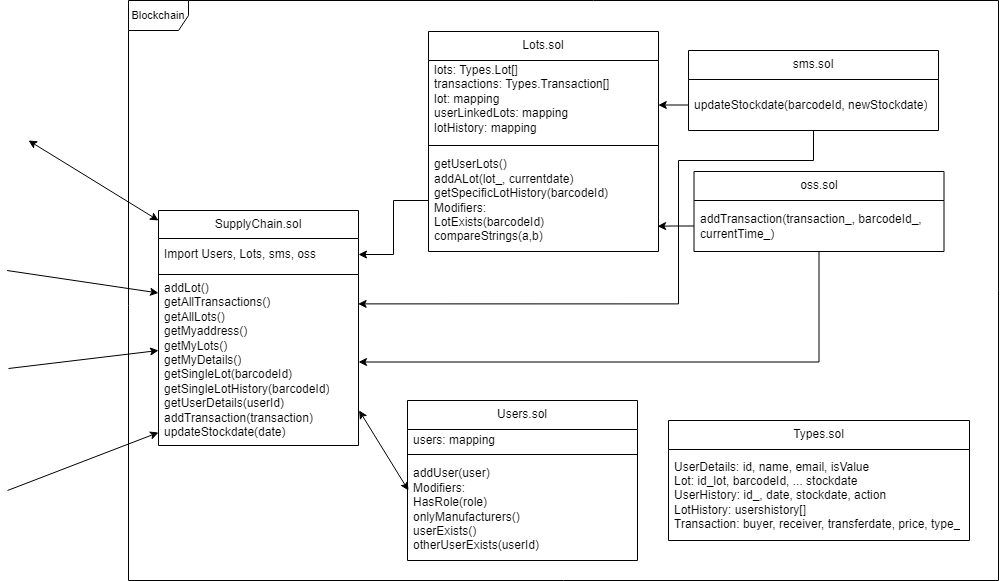

The diagram above was exported from draw.io. Its source (the exported page's mxGraphModel, read from the mxfile embedded in the PNG):
<mxGraphModel dx="1947" dy="442" grid="1" gridSize="10" guides="1" tooltips="1" connect="1" arrows="1" fold="1" page="1" pageScale="1" pageWidth="827" pageHeight="1169" math="0" shadow="0">
  <root>
    <mxCell id="0" />
    <mxCell id="1" parent="0" />
    <mxCell id="ez3JFrr9IDj2TJPwD7OM-4" value="&lt;font style=&quot;font-size: 11px;&quot;&gt;Blockchain&lt;/font&gt;" style="shape=umlFrame;whiteSpace=wrap;html=1;pointerEvents=0;" parent="1" vertex="1">
      <mxGeometry x="20" y="80" width="870" height="580" as="geometry" />
    </mxCell>
    <mxCell id="ez3JFrr9IDj2TJPwD7OM-18" value="SupplyChain.sol" style="swimlane;fontStyle=0;align=center;verticalAlign=top;childLayout=stackLayout;horizontal=1;startSize=28;horizontalStack=0;resizeParent=1;resizeParentMax=0;resizeLast=0;collapsible=0;marginBottom=0;html=1;whiteSpace=wrap;" parent="1" vertex="1">
      <mxGeometry x="50" y="290" width="200" height="235" as="geometry" />
    </mxCell>
    <mxCell id="ez3JFrr9IDj2TJPwD7OM-20" value="Import Users, Lots, sms, oss " style="text;html=1;strokeColor=none;fillColor=none;align=left;verticalAlign=middle;spacingLeft=4;spacingRight=4;overflow=hidden;rotatable=0;points=[[0,0.5],[1,0.5]];portConstraint=eastwest;whiteSpace=wrap;" parent="ez3JFrr9IDj2TJPwD7OM-18" vertex="1">
      <mxGeometry y="28" width="200" height="32" as="geometry" />
    </mxCell>
    <mxCell id="ez3JFrr9IDj2TJPwD7OM-23" value="" style="line;strokeWidth=1;fillColor=none;align=left;verticalAlign=middle;spacingTop=-1;spacingLeft=3;spacingRight=3;rotatable=0;labelPosition=right;points=[];portConstraint=eastwest;" parent="ez3JFrr9IDj2TJPwD7OM-18" vertex="1">
      <mxGeometry y="60" width="200" height="8" as="geometry" />
    </mxCell>
    <mxCell id="ez3JFrr9IDj2TJPwD7OM-25" value="&lt;div&gt;addLot()&lt;/div&gt;&lt;div&gt;getAllTransactions()&lt;/div&gt;&lt;div&gt;getAllLots()&lt;/div&gt;&lt;div&gt;getMyaddress()&lt;/div&gt;&lt;div&gt;getMyLots()&lt;/div&gt;&lt;div&gt;getMyDetails()&lt;br&gt;&lt;/div&gt;&lt;div&gt;getSingleLot(barcodeId)&lt;/div&gt;&lt;div&gt;getSingleLotHistory(barcodeId)&lt;/div&gt;&lt;div&gt;getUserDetails(userId)&lt;/div&gt;&lt;div&gt;addTransaction(transaction)&lt;/div&gt;&lt;div&gt;updateStockdate(date)&lt;/div&gt;&lt;div&gt;&lt;br&gt;&lt;/div&gt;" style="text;html=1;strokeColor=none;fillColor=none;align=left;verticalAlign=middle;spacingLeft=4;spacingRight=4;overflow=hidden;rotatable=0;points=[[0,0.5],[1,0.5]];portConstraint=eastwest;whiteSpace=wrap;" parent="ez3JFrr9IDj2TJPwD7OM-18" vertex="1">
      <mxGeometry y="68" width="200" height="167" as="geometry" />
    </mxCell>
    <mxCell id="ez3JFrr9IDj2TJPwD7OM-26" value="Lots.sol" style="swimlane;fontStyle=0;align=center;verticalAlign=top;childLayout=stackLayout;horizontal=1;startSize=29;horizontalStack=0;resizeParent=1;resizeParentMax=0;resizeLast=0;collapsible=0;marginBottom=0;html=1;whiteSpace=wrap;" parent="1" vertex="1">
      <mxGeometry x="320" y="111" width="230" height="220" as="geometry" />
    </mxCell>
    <mxCell id="ez3JFrr9IDj2TJPwD7OM-27" value="&lt;div&gt;lots: Types.Lot[]&lt;/div&gt;&lt;div&gt;transactions: Types.Transaction[]&lt;/div&gt;&lt;div&gt;lot: mapping&lt;/div&gt;&lt;div&gt;&lt;div&gt;&lt;div&gt;userLinkedLots: mapping&lt;/div&gt;lotHistory: mapping&lt;/div&gt;&lt;/div&gt;&lt;div&gt;&lt;br&gt;&lt;/div&gt;" style="text;html=1;strokeColor=none;fillColor=none;align=left;verticalAlign=middle;spacingLeft=4;spacingRight=4;overflow=hidden;rotatable=0;points=[[0,0.5],[1,0.5]];portConstraint=eastwest;whiteSpace=wrap;" parent="ez3JFrr9IDj2TJPwD7OM-26" vertex="1">
      <mxGeometry y="29" width="230" height="81" as="geometry" />
    </mxCell>
    <mxCell id="ez3JFrr9IDj2TJPwD7OM-28" value="" style="line;strokeWidth=1;fillColor=none;align=left;verticalAlign=middle;spacingTop=-1;spacingLeft=3;spacingRight=3;rotatable=0;labelPosition=right;points=[];portConstraint=eastwest;" parent="ez3JFrr9IDj2TJPwD7OM-26" vertex="1">
      <mxGeometry y="110" width="230" height="8" as="geometry" />
    </mxCell>
    <mxCell id="ez3JFrr9IDj2TJPwD7OM-29" value="&lt;div&gt;getUserLots()&lt;/div&gt;&lt;div&gt;addALot(lot_, currentdate)&lt;/div&gt;&lt;div&gt;getSpecificLotHistory(barcodeId)&lt;/div&gt;&lt;div&gt;Modifiers:&lt;/div&gt;&lt;div&gt;LotExists(barcodeId)&lt;/div&gt;&lt;div&gt;compareStrings(a,b)&lt;br&gt;&lt;/div&gt;" style="text;html=1;strokeColor=none;fillColor=none;align=left;verticalAlign=middle;spacingLeft=4;spacingRight=4;overflow=hidden;rotatable=0;points=[[0,0.5],[1,0.5]];portConstraint=eastwest;whiteSpace=wrap;" parent="ez3JFrr9IDj2TJPwD7OM-26" vertex="1">
      <mxGeometry y="118" width="230" height="102" as="geometry" />
    </mxCell>
    <mxCell id="ez3JFrr9IDj2TJPwD7OM-31" value="Types.sol" style="swimlane;fontStyle=0;align=center;verticalAlign=top;childLayout=stackLayout;horizontal=1;startSize=29;horizontalStack=0;resizeParent=1;resizeParentMax=0;resizeLast=0;collapsible=0;marginBottom=0;html=1;whiteSpace=wrap;" parent="1" vertex="1">
      <mxGeometry x="560" y="500" width="301" height="120" as="geometry" />
    </mxCell>
    <mxCell id="ez3JFrr9IDj2TJPwD7OM-32" value="&lt;div&gt;UserDetails: id, name, email, isValue&lt;/div&gt;&lt;div&gt;Lot: id_lot, barcodeId, ... stockdate&lt;/div&gt;&lt;div&gt;UserHistory: id_, date, stockdate, action&lt;/div&gt;&lt;div&gt;LotHistory: usershistory[]&lt;/div&gt;&lt;div&gt;Transaction: buyer, receiver, transferdate, price, type_&lt;br&gt;&lt;/div&gt;" style="text;html=1;strokeColor=none;fillColor=none;align=left;verticalAlign=middle;spacingLeft=4;spacingRight=4;overflow=hidden;rotatable=0;points=[[0,0.5],[1,0.5]];portConstraint=eastwest;whiteSpace=wrap;" parent="ez3JFrr9IDj2TJPwD7OM-31" vertex="1">
      <mxGeometry y="29" width="301" height="91" as="geometry" />
    </mxCell>
    <mxCell id="ez3JFrr9IDj2TJPwD7OM-35" value="Users.sol" style="swimlane;fontStyle=0;align=center;verticalAlign=top;childLayout=stackLayout;horizontal=1;startSize=29;horizontalStack=0;resizeParent=1;resizeParentMax=0;resizeLast=0;collapsible=0;marginBottom=0;html=1;whiteSpace=wrap;" parent="1" vertex="1">
      <mxGeometry x="299" y="480" width="230" height="160" as="geometry" />
    </mxCell>
    <mxCell id="ez3JFrr9IDj2TJPwD7OM-36" value="users: mapping" style="text;html=1;strokeColor=none;fillColor=none;align=left;verticalAlign=middle;spacingLeft=4;spacingRight=4;overflow=hidden;rotatable=0;points=[[0,0.5],[1,0.5]];portConstraint=eastwest;whiteSpace=wrap;" parent="ez3JFrr9IDj2TJPwD7OM-35" vertex="1">
      <mxGeometry y="29" width="230" height="21" as="geometry" />
    </mxCell>
    <mxCell id="ez3JFrr9IDj2TJPwD7OM-37" value="" style="line;strokeWidth=1;fillColor=none;align=left;verticalAlign=middle;spacingTop=-1;spacingLeft=3;spacingRight=3;rotatable=0;labelPosition=right;points=[];portConstraint=eastwest;" parent="ez3JFrr9IDj2TJPwD7OM-35" vertex="1">
      <mxGeometry y="50" width="230" height="8" as="geometry" />
    </mxCell>
    <mxCell id="ez3JFrr9IDj2TJPwD7OM-38" value="&lt;div&gt;addUser(user)&lt;/div&gt;&lt;div&gt;Modifiers:&lt;/div&gt;&lt;div&gt;HasRole(role)&lt;/div&gt;&lt;div&gt;onlyManufacturers()&lt;/div&gt;&lt;div&gt;userExists()&lt;/div&gt;&lt;div&gt;otherUserExists(userId)&lt;br&gt;&lt;/div&gt;" style="text;html=1;strokeColor=none;fillColor=none;align=left;verticalAlign=middle;spacingLeft=4;spacingRight=4;overflow=hidden;rotatable=0;points=[[0,0.5],[1,0.5]];portConstraint=eastwest;whiteSpace=wrap;" parent="ez3JFrr9IDj2TJPwD7OM-35" vertex="1">
      <mxGeometry y="58" width="230" height="102" as="geometry" />
    </mxCell>
    <mxCell id="ez3JFrr9IDj2TJPwD7OM-39" value="sms.sol" style="swimlane;fontStyle=0;align=center;verticalAlign=top;childLayout=stackLayout;horizontal=1;startSize=29;horizontalStack=0;resizeParent=1;resizeParentMax=0;resizeLast=0;collapsible=0;marginBottom=0;html=1;whiteSpace=wrap;" parent="1" vertex="1">
      <mxGeometry x="580" y="130" width="250" height="80" as="geometry" />
    </mxCell>
    <mxCell id="ez3JFrr9IDj2TJPwD7OM-42" value="updateStockdate(barcodeId, newStockdate)" style="text;html=1;strokeColor=none;fillColor=none;align=left;verticalAlign=middle;spacingLeft=4;spacingRight=4;overflow=hidden;rotatable=0;points=[[0,0.5],[1,0.5]];portConstraint=eastwest;whiteSpace=wrap;" parent="ez3JFrr9IDj2TJPwD7OM-39" vertex="1">
      <mxGeometry y="29" width="250" height="51" as="geometry" />
    </mxCell>
    <mxCell id="ez3JFrr9IDj2TJPwD7OM-56" style="edgeStyle=orthogonalEdgeStyle;rounded=0;orthogonalLoop=1;jettySize=auto;html=1;" parent="1" source="ez3JFrr9IDj2TJPwD7OM-43" target="ez3JFrr9IDj2TJPwD7OM-25" edge="1">
      <mxGeometry relative="1" as="geometry" />
    </mxCell>
    <mxCell id="ez3JFrr9IDj2TJPwD7OM-43" value="&lt;div&gt;oss.sol&lt;/div&gt;&lt;div&gt;&lt;br&gt;&lt;/div&gt;" style="swimlane;fontStyle=0;align=center;verticalAlign=top;childLayout=stackLayout;horizontal=1;startSize=29;horizontalStack=0;resizeParent=1;resizeParentMax=0;resizeLast=0;collapsible=0;marginBottom=0;html=1;whiteSpace=wrap;" parent="1" vertex="1">
      <mxGeometry x="585.5" y="251" width="250" height="80" as="geometry" />
    </mxCell>
    <mxCell id="ez3JFrr9IDj2TJPwD7OM-44" value="addTransaction(transaction_, barcodeId_, currentTime_)" style="text;html=1;strokeColor=none;fillColor=none;align=left;verticalAlign=middle;spacingLeft=4;spacingRight=4;overflow=hidden;rotatable=0;points=[[0,0.5],[1,0.5]];portConstraint=eastwest;whiteSpace=wrap;" parent="ez3JFrr9IDj2TJPwD7OM-43" vertex="1">
      <mxGeometry y="29" width="250" height="51" as="geometry" />
    </mxCell>
    <mxCell id="ez3JFrr9IDj2TJPwD7OM-45" value="" style="endArrow=classic;html=1;rounded=0;entryX=0.007;entryY=0.446;entryDx=0;entryDy=0;entryPerimeter=0;" parent="1" edge="1">
      <mxGeometry width="50" height="50" relative="1" as="geometry">
        <mxPoint x="-101.4" y="350" as="sourcePoint" />
        <mxPoint x="50.00000000000009" y="372.48199999999997" as="targetPoint" />
      </mxGeometry>
    </mxCell>
    <mxCell id="ez3JFrr9IDj2TJPwD7OM-47" value="" style="endArrow=classic;html=1;rounded=0;entryX=0.007;entryY=0.446;entryDx=0;entryDy=0;entryPerimeter=0;" parent="1" edge="1">
      <mxGeometry width="50" height="50" relative="1" as="geometry">
        <mxPoint x="-100" y="448" as="sourcePoint" />
        <mxPoint x="50" y="430" as="targetPoint" />
      </mxGeometry>
    </mxCell>
    <mxCell id="ez3JFrr9IDj2TJPwD7OM-48" value="" style="endArrow=classic;html=1;rounded=0;entryX=0.007;entryY=0.446;entryDx=0;entryDy=0;entryPerimeter=0;" parent="1" edge="1">
      <mxGeometry width="50" height="50" relative="1" as="geometry">
        <mxPoint x="-101" y="570" as="sourcePoint" />
        <mxPoint x="50" y="512" as="targetPoint" />
      </mxGeometry>
    </mxCell>
    <mxCell id="ez3JFrr9IDj2TJPwD7OM-54" style="edgeStyle=orthogonalEdgeStyle;rounded=0;orthogonalLoop=1;jettySize=auto;html=1;entryX=1;entryY=0.5;entryDx=0;entryDy=0;" parent="1" source="ez3JFrr9IDj2TJPwD7OM-29" target="ez3JFrr9IDj2TJPwD7OM-20" edge="1">
      <mxGeometry relative="1" as="geometry" />
    </mxCell>
    <mxCell id="ez3JFrr9IDj2TJPwD7OM-55" style="edgeStyle=orthogonalEdgeStyle;rounded=0;orthogonalLoop=1;jettySize=auto;html=1;entryX=0.998;entryY=0.152;entryDx=0;entryDy=0;entryPerimeter=0;" parent="1" source="ez3JFrr9IDj2TJPwD7OM-42" target="ez3JFrr9IDj2TJPwD7OM-25" edge="1">
      <mxGeometry relative="1" as="geometry">
        <Array as="points">
          <mxPoint x="705" y="240" />
          <mxPoint x="570" y="240" />
          <mxPoint x="570" y="383" />
        </Array>
      </mxGeometry>
    </mxCell>
    <mxCell id="ez3JFrr9IDj2TJPwD7OM-65" value="" style="endArrow=classic;startArrow=classic;html=1;rounded=0;" parent="1" edge="1">
      <mxGeometry width="50" height="50" relative="1" as="geometry">
        <mxPoint x="-80" y="220" as="sourcePoint" />
        <mxPoint x="50" y="300" as="targetPoint" />
      </mxGeometry>
    </mxCell>
    <mxCell id="ez3JFrr9IDj2TJPwD7OM-67" value="" style="endArrow=classic;startArrow=classic;html=1;rounded=0;entryX=1.003;entryY=0.79;entryDx=0;entryDy=0;entryPerimeter=0;" parent="1" target="ez3JFrr9IDj2TJPwD7OM-25" edge="1">
      <mxGeometry width="50" height="50" relative="1" as="geometry">
        <mxPoint x="300" y="570" as="sourcePoint" />
        <mxPoint x="350" y="520" as="targetPoint" />
      </mxGeometry>
    </mxCell>
    <mxCell id="ez3JFrr9IDj2TJPwD7OM-68" style="edgeStyle=orthogonalEdgeStyle;rounded=0;orthogonalLoop=1;jettySize=auto;html=1;entryX=0.999;entryY=0.55;entryDx=0;entryDy=0;entryPerimeter=0;" parent="1" source="ez3JFrr9IDj2TJPwD7OM-42" target="ez3JFrr9IDj2TJPwD7OM-27" edge="1">
      <mxGeometry relative="1" as="geometry" />
    </mxCell>
    <mxCell id="ez3JFrr9IDj2TJPwD7OM-70" style="edgeStyle=orthogonalEdgeStyle;rounded=0;orthogonalLoop=1;jettySize=auto;html=1;entryX=0.996;entryY=0.752;entryDx=0;entryDy=0;entryPerimeter=0;" parent="1" source="ez3JFrr9IDj2TJPwD7OM-44" target="ez3JFrr9IDj2TJPwD7OM-29" edge="1">
      <mxGeometry relative="1" as="geometry" />
    </mxCell>
  </root>
</mxGraphModel>